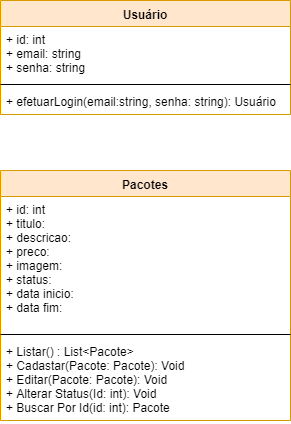

The diagram above was exported from draw.io. Its source (the exported page's mxGraphModel, read from the mxfile embedded in the PNG):
<mxGraphModel dx="1038" dy="533" grid="1" gridSize="10" guides="1" tooltips="1" connect="1" arrows="1" fold="1" page="1" pageScale="1" pageWidth="827" pageHeight="1169" math="0" shadow="0">
  <root>
    <mxCell id="0" />
    <mxCell id="1" parent="0" />
    <mxCell id="WJFdVwjz42d4VzknIHGY-1" value="Usuário" style="swimlane;fontStyle=1;align=center;verticalAlign=top;childLayout=stackLayout;horizontal=1;startSize=26;horizontalStack=0;resizeParent=1;resizeParentMax=0;resizeLast=0;collapsible=1;marginBottom=0;fillColor=#ffe6cc;strokeColor=#d79b00;" vertex="1" parent="1">
      <mxGeometry x="210" y="140" width="290" height="114" as="geometry" />
    </mxCell>
    <mxCell id="WJFdVwjz42d4VzknIHGY-2" value="+ id: int&#10;+ email: string&#10;+ senha: string" style="text;strokeColor=none;fillColor=none;align=left;verticalAlign=top;spacingLeft=4;spacingRight=4;overflow=hidden;rotatable=0;points=[[0,0.5],[1,0.5]];portConstraint=eastwest;" vertex="1" parent="WJFdVwjz42d4VzknIHGY-1">
      <mxGeometry y="26" width="290" height="54" as="geometry" />
    </mxCell>
    <mxCell id="WJFdVwjz42d4VzknIHGY-3" value="" style="line;strokeWidth=1;fillColor=none;align=left;verticalAlign=middle;spacingTop=-1;spacingLeft=3;spacingRight=3;rotatable=0;labelPosition=right;points=[];portConstraint=eastwest;" vertex="1" parent="WJFdVwjz42d4VzknIHGY-1">
      <mxGeometry y="80" width="290" height="8" as="geometry" />
    </mxCell>
    <mxCell id="WJFdVwjz42d4VzknIHGY-4" value="+ efetuarLogin(email:string, senha: string): Usuário" style="text;strokeColor=none;fillColor=none;align=left;verticalAlign=top;spacingLeft=4;spacingRight=4;overflow=hidden;rotatable=0;points=[[0,0.5],[1,0.5]];portConstraint=eastwest;" vertex="1" parent="WJFdVwjz42d4VzknIHGY-1">
      <mxGeometry y="88" width="290" height="26" as="geometry" />
    </mxCell>
    <mxCell id="WJFdVwjz42d4VzknIHGY-8" value="Pacotes" style="swimlane;fontStyle=1;align=center;verticalAlign=top;childLayout=stackLayout;horizontal=1;startSize=26;horizontalStack=0;resizeParent=1;resizeParentMax=0;resizeLast=0;collapsible=1;marginBottom=0;fillColor=#ffe6cc;strokeColor=#d79b00;" vertex="1" parent="1">
      <mxGeometry x="210" y="310" width="290" height="250" as="geometry" />
    </mxCell>
    <mxCell id="WJFdVwjz42d4VzknIHGY-9" value="+ id: int&#10;+ titulo:&#10;+ descricao:&#10;+ preco:&#10;+ imagem:&#10;+ status:&#10;+ data inicio:&#10;+ data fim:" style="text;strokeColor=none;fillColor=none;align=left;verticalAlign=top;spacingLeft=4;spacingRight=4;overflow=hidden;rotatable=0;points=[[0,0.5],[1,0.5]];portConstraint=eastwest;" vertex="1" parent="WJFdVwjz42d4VzknIHGY-8">
      <mxGeometry y="26" width="290" height="134" as="geometry" />
    </mxCell>
    <mxCell id="WJFdVwjz42d4VzknIHGY-10" value="" style="line;strokeWidth=1;fillColor=none;align=left;verticalAlign=middle;spacingTop=-1;spacingLeft=3;spacingRight=3;rotatable=0;labelPosition=right;points=[];portConstraint=eastwest;" vertex="1" parent="WJFdVwjz42d4VzknIHGY-8">
      <mxGeometry y="160" width="290" height="8" as="geometry" />
    </mxCell>
    <mxCell id="WJFdVwjz42d4VzknIHGY-11" value="+ Listar() : List&lt;Pacote&gt;&#10;+ Cadastar(Pacote: Pacote): Void&#10;+ Editar(Pacote: Pacote): Void&#10;+ Alterar Status(Id: int): Void&#10;+ Buscar Por Id(id: int): Pacote" style="text;strokeColor=none;fillColor=none;align=left;verticalAlign=top;spacingLeft=4;spacingRight=4;overflow=hidden;rotatable=0;points=[[0,0.5],[1,0.5]];portConstraint=eastwest;" vertex="1" parent="WJFdVwjz42d4VzknIHGY-8">
      <mxGeometry y="168" width="290" height="82" as="geometry" />
    </mxCell>
  </root>
</mxGraphModel>